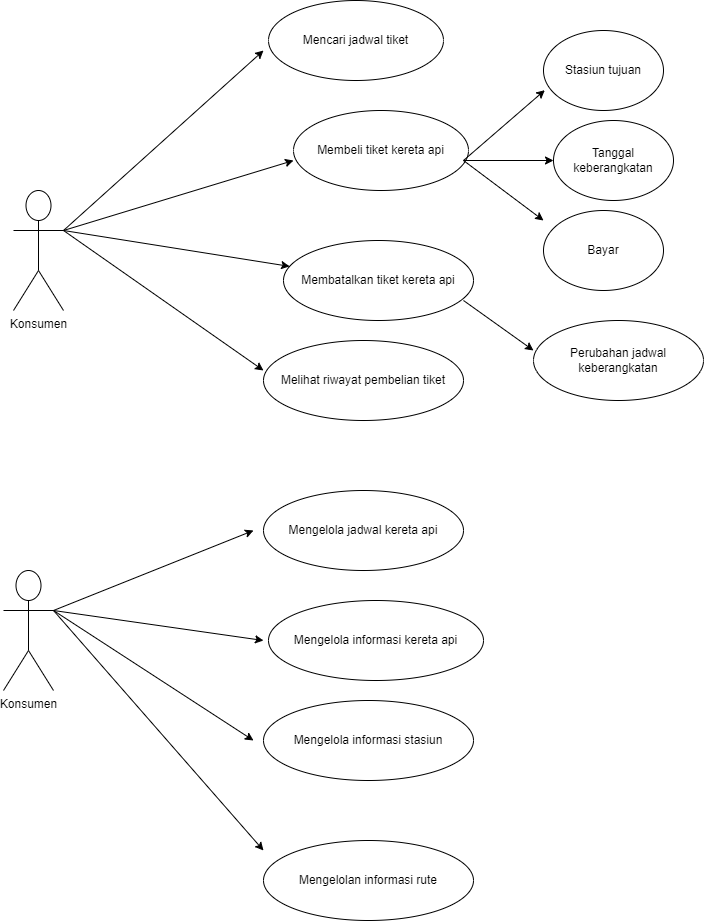

The diagram above was exported from draw.io. Its source (the exported page's mxGraphModel, read from the mxfile embedded in the PNG):
<mxGraphModel dx="794" dy="373" grid="1" gridSize="10" guides="1" tooltips="1" connect="1" arrows="1" fold="1" page="1" pageScale="1" pageWidth="850" pageHeight="1100" math="0" shadow="0">
  <root>
    <mxCell id="0" />
    <mxCell id="1" parent="0" />
    <mxCell id="OnT7vWCU-Ju-17fm7YzE-1" value="Konsumen" style="shape=umlActor;verticalLabelPosition=bottom;verticalAlign=top;html=1;outlineConnect=0;" vertex="1" parent="1">
      <mxGeometry x="110" y="300" width="50" height="120" as="geometry" />
    </mxCell>
    <mxCell id="OnT7vWCU-Ju-17fm7YzE-3" value="" style="endArrow=classic;html=1;rounded=0;" edge="1" parent="1">
      <mxGeometry width="50" height="50" relative="1" as="geometry">
        <mxPoint x="160" y="340" as="sourcePoint" />
        <mxPoint x="360" y="160" as="targetPoint" />
      </mxGeometry>
    </mxCell>
    <mxCell id="OnT7vWCU-Ju-17fm7YzE-4" value="Mencari jadwal tiket" style="ellipse;whiteSpace=wrap;html=1;" vertex="1" parent="1">
      <mxGeometry x="365" y="110" width="175" height="80" as="geometry" />
    </mxCell>
    <mxCell id="OnT7vWCU-Ju-17fm7YzE-5" value="" style="endArrow=classic;html=1;rounded=0;" edge="1" parent="1">
      <mxGeometry width="50" height="50" relative="1" as="geometry">
        <mxPoint x="160" y="340" as="sourcePoint" />
        <mxPoint x="390" y="270" as="targetPoint" />
      </mxGeometry>
    </mxCell>
    <mxCell id="OnT7vWCU-Ju-17fm7YzE-6" value="Membeli tiket kereta api" style="ellipse;whiteSpace=wrap;html=1;" vertex="1" parent="1">
      <mxGeometry x="390" y="220" width="175" height="80" as="geometry" />
    </mxCell>
    <mxCell id="OnT7vWCU-Ju-17fm7YzE-9" value="Stasiun tujuan" style="ellipse;whiteSpace=wrap;html=1;" vertex="1" parent="1">
      <mxGeometry x="640" y="140" width="120" height="80" as="geometry" />
    </mxCell>
    <mxCell id="OnT7vWCU-Ju-17fm7YzE-11" value="" style="endArrow=classic;html=1;rounded=0;" edge="1" parent="1" target="OnT7vWCU-Ju-17fm7YzE-12">
      <mxGeometry width="50" height="50" relative="1" as="geometry">
        <mxPoint x="560" y="270" as="sourcePoint" />
        <mxPoint x="660" y="270" as="targetPoint" />
      </mxGeometry>
    </mxCell>
    <mxCell id="OnT7vWCU-Ju-17fm7YzE-12" value="Tanggal keberangkatan" style="ellipse;whiteSpace=wrap;html=1;" vertex="1" parent="1">
      <mxGeometry x="650" y="230" width="120" height="80" as="geometry" />
    </mxCell>
    <mxCell id="OnT7vWCU-Ju-17fm7YzE-13" value="" style="endArrow=classic;html=1;rounded=0;" edge="1" parent="1">
      <mxGeometry width="50" height="50" relative="1" as="geometry">
        <mxPoint x="560" y="270" as="sourcePoint" />
        <mxPoint x="640" y="330" as="targetPoint" />
      </mxGeometry>
    </mxCell>
    <mxCell id="OnT7vWCU-Ju-17fm7YzE-14" value="" style="endArrow=classic;html=1;rounded=0;entryX=0.011;entryY=0.746;entryDx=0;entryDy=0;entryPerimeter=0;" edge="1" parent="1" target="OnT7vWCU-Ju-17fm7YzE-9">
      <mxGeometry width="50" height="50" relative="1" as="geometry">
        <mxPoint x="560" y="270" as="sourcePoint" />
        <mxPoint x="610" y="220" as="targetPoint" />
      </mxGeometry>
    </mxCell>
    <mxCell id="OnT7vWCU-Ju-17fm7YzE-15" value="Bayar" style="ellipse;whiteSpace=wrap;html=1;" vertex="1" parent="1">
      <mxGeometry x="640" y="320" width="120" height="80" as="geometry" />
    </mxCell>
    <mxCell id="OnT7vWCU-Ju-17fm7YzE-16" value="" style="endArrow=classic;html=1;rounded=0;" edge="1" parent="1" target="OnT7vWCU-Ju-17fm7YzE-17">
      <mxGeometry width="50" height="50" relative="1" as="geometry">
        <mxPoint x="160" y="340" as="sourcePoint" />
        <mxPoint x="380" y="410" as="targetPoint" />
      </mxGeometry>
    </mxCell>
    <mxCell id="OnT7vWCU-Ju-17fm7YzE-17" value="Membatalkan tiket kereta api" style="ellipse;whiteSpace=wrap;html=1;" vertex="1" parent="1">
      <mxGeometry x="380" y="350" width="190" height="80" as="geometry" />
    </mxCell>
    <mxCell id="OnT7vWCU-Ju-17fm7YzE-18" value="" style="endArrow=classic;html=1;rounded=0;" edge="1" parent="1">
      <mxGeometry width="50" height="50" relative="1" as="geometry">
        <mxPoint x="560" y="410" as="sourcePoint" />
        <mxPoint x="630" y="460" as="targetPoint" />
      </mxGeometry>
    </mxCell>
    <mxCell id="OnT7vWCU-Ju-17fm7YzE-19" value="Perubahan jadwal keberangkatan" style="ellipse;whiteSpace=wrap;html=1;" vertex="1" parent="1">
      <mxGeometry x="630" y="430" width="170" height="80" as="geometry" />
    </mxCell>
    <mxCell id="OnT7vWCU-Ju-17fm7YzE-20" value="" style="endArrow=classic;html=1;rounded=0;" edge="1" parent="1">
      <mxGeometry width="50" height="50" relative="1" as="geometry">
        <mxPoint x="160" y="340" as="sourcePoint" />
        <mxPoint x="360" y="480" as="targetPoint" />
      </mxGeometry>
    </mxCell>
    <mxCell id="OnT7vWCU-Ju-17fm7YzE-22" value="Melihat riwayat pembelian tiket" style="ellipse;whiteSpace=wrap;html=1;" vertex="1" parent="1">
      <mxGeometry x="360" y="450" width="200" height="80" as="geometry" />
    </mxCell>
    <mxCell id="OnT7vWCU-Ju-17fm7YzE-23" value="Konsumen" style="shape=umlActor;verticalLabelPosition=bottom;verticalAlign=top;html=1;outlineConnect=0;" vertex="1" parent="1">
      <mxGeometry x="100" y="680" width="50" height="120" as="geometry" />
    </mxCell>
    <mxCell id="OnT7vWCU-Ju-17fm7YzE-24" value="" style="endArrow=classic;html=1;rounded=0;" edge="1" parent="1">
      <mxGeometry width="50" height="50" relative="1" as="geometry">
        <mxPoint x="150" y="720" as="sourcePoint" />
        <mxPoint x="350" y="640" as="targetPoint" />
      </mxGeometry>
    </mxCell>
    <mxCell id="OnT7vWCU-Ju-17fm7YzE-25" value="Mengelola jadwal kereta api" style="ellipse;whiteSpace=wrap;html=1;" vertex="1" parent="1">
      <mxGeometry x="360" y="600" width="200" height="80" as="geometry" />
    </mxCell>
    <mxCell id="OnT7vWCU-Ju-17fm7YzE-26" value="" style="endArrow=classic;html=1;rounded=0;" edge="1" parent="1">
      <mxGeometry width="50" height="50" relative="1" as="geometry">
        <mxPoint x="150" y="720" as="sourcePoint" />
        <mxPoint x="360" y="750" as="targetPoint" />
      </mxGeometry>
    </mxCell>
    <mxCell id="OnT7vWCU-Ju-17fm7YzE-27" value="Mengelola informasi kereta api" style="ellipse;whiteSpace=wrap;html=1;" vertex="1" parent="1">
      <mxGeometry x="365" y="710" width="215" height="80" as="geometry" />
    </mxCell>
    <mxCell id="OnT7vWCU-Ju-17fm7YzE-28" value="" style="endArrow=classic;html=1;rounded=0;" edge="1" parent="1">
      <mxGeometry width="50" height="50" relative="1" as="geometry">
        <mxPoint x="150" y="720" as="sourcePoint" />
        <mxPoint x="350" y="850" as="targetPoint" />
      </mxGeometry>
    </mxCell>
    <mxCell id="OnT7vWCU-Ju-17fm7YzE-29" value="Mengelola informasi stasiun" style="ellipse;whiteSpace=wrap;html=1;" vertex="1" parent="1">
      <mxGeometry x="360" y="810" width="210" height="80" as="geometry" />
    </mxCell>
    <mxCell id="OnT7vWCU-Ju-17fm7YzE-31" value="" style="endArrow=classic;html=1;rounded=0;" edge="1" parent="1">
      <mxGeometry width="50" height="50" relative="1" as="geometry">
        <mxPoint x="150" y="720" as="sourcePoint" />
        <mxPoint x="360" y="960" as="targetPoint" />
      </mxGeometry>
    </mxCell>
    <mxCell id="OnT7vWCU-Ju-17fm7YzE-32" value="Mengelolan informasi rute" style="ellipse;whiteSpace=wrap;html=1;" vertex="1" parent="1">
      <mxGeometry x="360" y="950" width="210" height="80" as="geometry" />
    </mxCell>
  </root>
</mxGraphModel>